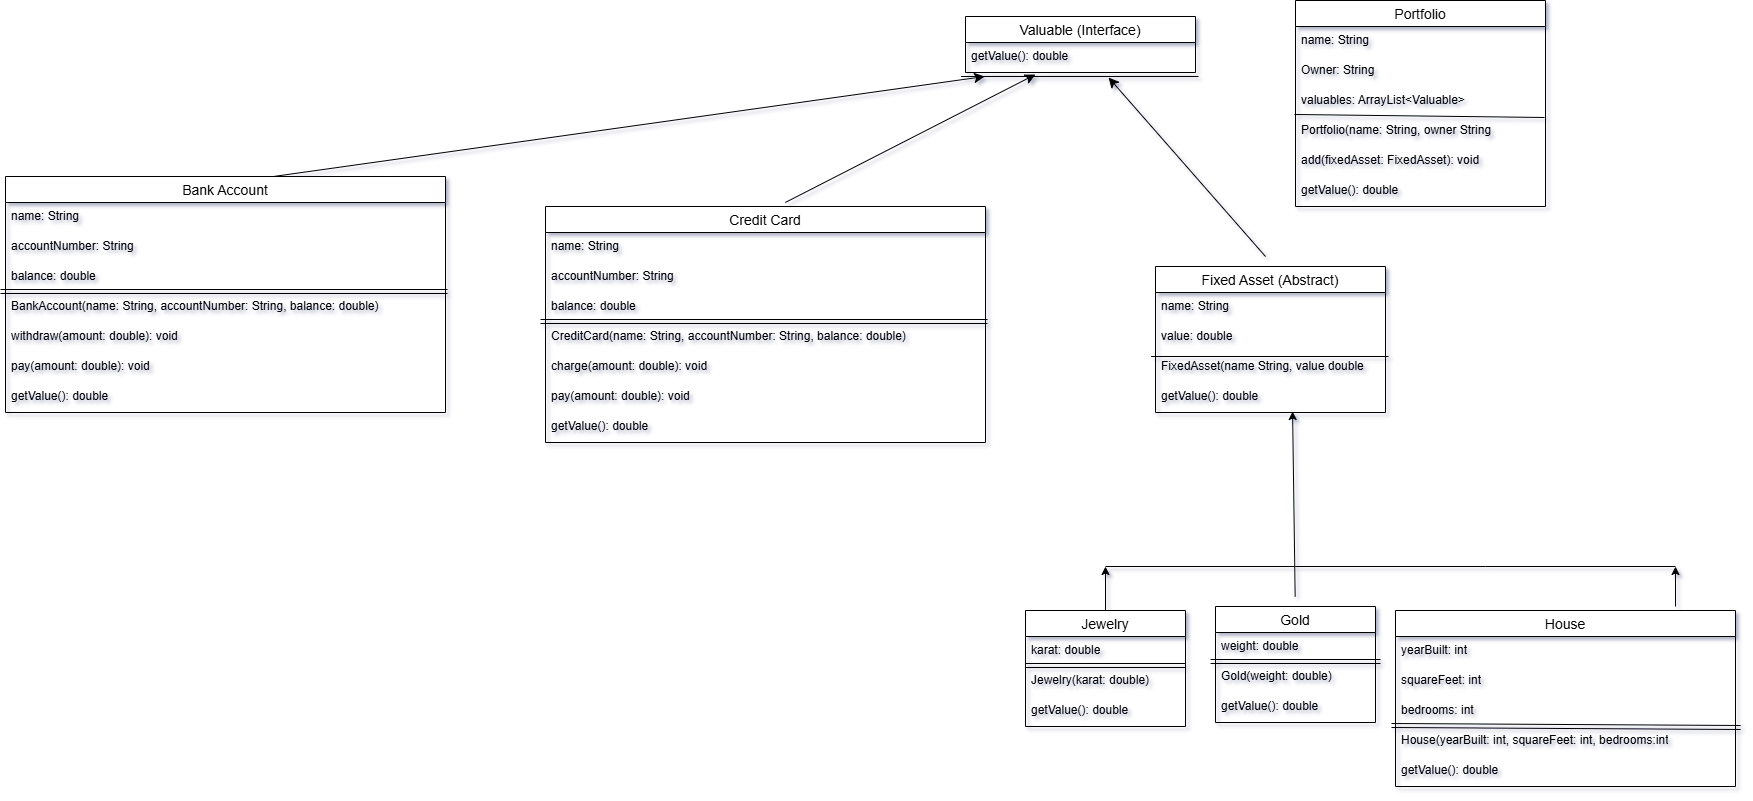

The diagram above was exported from draw.io. Its source (the exported page's mxGraphModel, read from the mxfile embedded in the PNG):
<mxGraphModel dx="3365" dy="1895" grid="1" gridSize="10" guides="1" tooltips="1" connect="1" arrows="1" fold="1" page="1" pageScale="1" pageWidth="850" pageHeight="1100" math="0" shadow="0">
  <root>
    <mxCell id="0" />
    <mxCell id="1" parent="0" />
    <mxCell id="XkwdnddkBsYUt8TJYYjN-3" value="Fixed Asset (Abstract)" style="swimlane;fontStyle=0;childLayout=stackLayout;horizontal=1;startSize=26;horizontalStack=0;resizeParent=1;resizeParentMax=0;resizeLast=0;collapsible=1;marginBottom=0;align=center;fontSize=14;" parent="1" vertex="1">
      <mxGeometry x="110" y="90" width="230" height="146" as="geometry" />
    </mxCell>
    <mxCell id="XkwdnddkBsYUt8TJYYjN-4" value="name: String" style="text;strokeColor=none;fillColor=none;spacingLeft=4;spacingRight=4;overflow=hidden;rotatable=0;points=[[0,0.5],[1,0.5]];portConstraint=eastwest;fontSize=12;whiteSpace=wrap;html=1;" parent="XkwdnddkBsYUt8TJYYjN-3" vertex="1">
      <mxGeometry y="26" width="230" height="30" as="geometry" />
    </mxCell>
    <mxCell id="XkwdnddkBsYUt8TJYYjN-5" value="value: double" style="text;strokeColor=none;fillColor=none;spacingLeft=4;spacingRight=4;overflow=hidden;rotatable=0;points=[[0,0.5],[1,0.5]];portConstraint=eastwest;fontSize=12;whiteSpace=wrap;html=1;" parent="XkwdnddkBsYUt8TJYYjN-3" vertex="1">
      <mxGeometry y="56" width="230" height="30" as="geometry" />
    </mxCell>
    <mxCell id="2c1452jtJYNryH61O-rl-3" value="" style="endArrow=none;html=1;rounded=0;fontSize=12;startSize=8;endSize=8;curved=1;entryX=1.013;entryY=1.133;entryDx=0;entryDy=0;entryPerimeter=0;exitX=-0.019;exitY=0.133;exitDx=0;exitDy=0;exitPerimeter=0;" edge="1" parent="XkwdnddkBsYUt8TJYYjN-3" source="XkwdnddkBsYUt8TJYYjN-6" target="XkwdnddkBsYUt8TJYYjN-5">
      <mxGeometry width="50" height="50" relative="1" as="geometry">
        <mxPoint x="60" y="116" as="sourcePoint" />
        <mxPoint x="110" y="66" as="targetPoint" />
      </mxGeometry>
    </mxCell>
    <mxCell id="XkwdnddkBsYUt8TJYYjN-6" value="&lt;div&gt;FixedAsset(name String, value double&lt;/div&gt;" style="text;strokeColor=none;fillColor=none;spacingLeft=4;spacingRight=4;overflow=hidden;rotatable=0;points=[[0,0.5],[1,0.5]];portConstraint=eastwest;fontSize=12;whiteSpace=wrap;html=1;" parent="XkwdnddkBsYUt8TJYYjN-3" vertex="1">
      <mxGeometry y="86" width="230" height="30" as="geometry" />
    </mxCell>
    <mxCell id="2c1452jtJYNryH61O-rl-5" value="&lt;div&gt;getValue(): double&lt;/div&gt;" style="text;strokeColor=none;fillColor=none;spacingLeft=4;spacingRight=4;overflow=hidden;rotatable=0;points=[[0,0.5],[1,0.5]];portConstraint=eastwest;fontSize=12;whiteSpace=wrap;html=1;" vertex="1" parent="XkwdnddkBsYUt8TJYYjN-3">
      <mxGeometry y="116" width="230" height="30" as="geometry" />
    </mxCell>
    <mxCell id="XkwdnddkBsYUt8TJYYjN-7" value="Gold" style="swimlane;fontStyle=0;childLayout=stackLayout;horizontal=1;startSize=26;horizontalStack=0;resizeParent=1;resizeParentMax=0;resizeLast=0;collapsible=1;marginBottom=0;align=center;fontSize=14;" parent="1" vertex="1">
      <mxGeometry x="170" y="430" width="160" height="116" as="geometry" />
    </mxCell>
    <mxCell id="XkwdnddkBsYUt8TJYYjN-8" value="weight: double" style="text;strokeColor=none;fillColor=none;spacingLeft=4;spacingRight=4;overflow=hidden;rotatable=0;points=[[0,0.5],[1,0.5]];portConstraint=eastwest;fontSize=12;whiteSpace=wrap;html=1;" parent="XkwdnddkBsYUt8TJYYjN-7" vertex="1">
      <mxGeometry y="26" width="160" height="30" as="geometry" />
    </mxCell>
    <mxCell id="2c1452jtJYNryH61O-rl-13" value="" style="shape=link;html=1;rounded=0;fontSize=12;startSize=8;endSize=8;curved=1;" edge="1" parent="XkwdnddkBsYUt8TJYYjN-7">
      <mxGeometry width="100" relative="1" as="geometry">
        <mxPoint x="-5" y="55" as="sourcePoint" />
        <mxPoint x="165" y="55" as="targetPoint" />
      </mxGeometry>
    </mxCell>
    <mxCell id="XkwdnddkBsYUt8TJYYjN-9" value="Gold(weight: double)" style="text;strokeColor=none;fillColor=none;spacingLeft=4;spacingRight=4;overflow=hidden;rotatable=0;points=[[0,0.5],[1,0.5]];portConstraint=eastwest;fontSize=12;whiteSpace=wrap;html=1;" parent="XkwdnddkBsYUt8TJYYjN-7" vertex="1">
      <mxGeometry y="56" width="160" height="30" as="geometry" />
    </mxCell>
    <mxCell id="XkwdnddkBsYUt8TJYYjN-10" value="getValue(): double" style="text;strokeColor=none;fillColor=none;spacingLeft=4;spacingRight=4;overflow=hidden;rotatable=0;points=[[0,0.5],[1,0.5]];portConstraint=eastwest;fontSize=12;whiteSpace=wrap;html=1;" parent="XkwdnddkBsYUt8TJYYjN-7" vertex="1">
      <mxGeometry y="86" width="160" height="30" as="geometry" />
    </mxCell>
    <mxCell id="XkwdnddkBsYUt8TJYYjN-11" value="" style="endArrow=classic;html=1;rounded=0;entryX=0.596;entryY=0.967;entryDx=0;entryDy=0;entryPerimeter=0;" parent="1" edge="1" target="2c1452jtJYNryH61O-rl-5">
      <mxGeometry width="50" height="50" relative="1" as="geometry">
        <mxPoint x="249.66" y="420" as="sourcePoint" />
        <mxPoint x="249.70000000000007" y="349.9899999999999" as="targetPoint" />
      </mxGeometry>
    </mxCell>
    <mxCell id="XkwdnddkBsYUt8TJYYjN-12" value="" style="endArrow=none;html=1;rounded=0;" parent="1" edge="1">
      <mxGeometry width="50" height="50" relative="1" as="geometry">
        <mxPoint x="60" y="390" as="sourcePoint" />
        <mxPoint x="250" y="390" as="targetPoint" />
      </mxGeometry>
    </mxCell>
    <mxCell id="XkwdnddkBsYUt8TJYYjN-13" value="" style="endArrow=classic;html=1;rounded=0;" parent="1" edge="1">
      <mxGeometry width="50" height="50" relative="1" as="geometry">
        <mxPoint x="60" y="460" as="sourcePoint" />
        <mxPoint x="60" y="390" as="targetPoint" />
      </mxGeometry>
    </mxCell>
    <mxCell id="XkwdnddkBsYUt8TJYYjN-14" value="Jewelry" style="swimlane;fontStyle=0;childLayout=stackLayout;horizontal=1;startSize=26;horizontalStack=0;resizeParent=1;resizeParentMax=0;resizeLast=0;collapsible=1;marginBottom=0;align=center;fontSize=14;" parent="1" vertex="1">
      <mxGeometry x="-20" y="434" width="160" height="116" as="geometry" />
    </mxCell>
    <mxCell id="XkwdnddkBsYUt8TJYYjN-15" value="karat: double" style="text;strokeColor=none;fillColor=none;spacingLeft=4;spacingRight=4;overflow=hidden;rotatable=0;points=[[0,0.5],[1,0.5]];portConstraint=eastwest;fontSize=12;whiteSpace=wrap;html=1;" parent="XkwdnddkBsYUt8TJYYjN-14" vertex="1">
      <mxGeometry y="26" width="160" height="30" as="geometry" />
    </mxCell>
    <mxCell id="2c1452jtJYNryH61O-rl-14" value="" style="shape=link;html=1;rounded=0;fontSize=12;startSize=8;endSize=8;curved=1;" edge="1" parent="XkwdnddkBsYUt8TJYYjN-14">
      <mxGeometry width="100" relative="1" as="geometry">
        <mxPoint y="55" as="sourcePoint" />
        <mxPoint x="160" y="55" as="targetPoint" />
      </mxGeometry>
    </mxCell>
    <mxCell id="XkwdnddkBsYUt8TJYYjN-16" value="Jewelry(karat: double)" style="text;strokeColor=none;fillColor=none;spacingLeft=4;spacingRight=4;overflow=hidden;rotatable=0;points=[[0,0.5],[1,0.5]];portConstraint=eastwest;fontSize=12;whiteSpace=wrap;html=1;" parent="XkwdnddkBsYUt8TJYYjN-14" vertex="1">
      <mxGeometry y="56" width="160" height="30" as="geometry" />
    </mxCell>
    <mxCell id="XkwdnddkBsYUt8TJYYjN-17" value="getValue(): double" style="text;strokeColor=none;fillColor=none;spacingLeft=4;spacingRight=4;overflow=hidden;rotatable=0;points=[[0,0.5],[1,0.5]];portConstraint=eastwest;fontSize=12;whiteSpace=wrap;html=1;" parent="XkwdnddkBsYUt8TJYYjN-14" vertex="1">
      <mxGeometry y="86" width="160" height="30" as="geometry" />
    </mxCell>
    <mxCell id="XkwdnddkBsYUt8TJYYjN-18" value="House" style="swimlane;fontStyle=0;childLayout=stackLayout;horizontal=1;startSize=26;horizontalStack=0;resizeParent=1;resizeParentMax=0;resizeLast=0;collapsible=1;marginBottom=0;align=center;fontSize=14;" parent="1" vertex="1">
      <mxGeometry x="350" y="434" width="340" height="176" as="geometry" />
    </mxCell>
    <mxCell id="XkwdnddkBsYUt8TJYYjN-19" value="yearBuilt: int" style="text;strokeColor=none;fillColor=none;spacingLeft=4;spacingRight=4;overflow=hidden;rotatable=0;points=[[0,0.5],[1,0.5]];portConstraint=eastwest;fontSize=12;whiteSpace=wrap;html=1;" parent="XkwdnddkBsYUt8TJYYjN-18" vertex="1">
      <mxGeometry y="26" width="340" height="30" as="geometry" />
    </mxCell>
    <mxCell id="XkwdnddkBsYUt8TJYYjN-20" value="squareFeet: int" style="text;strokeColor=none;fillColor=none;spacingLeft=4;spacingRight=4;overflow=hidden;rotatable=0;points=[[0,0.5],[1,0.5]];portConstraint=eastwest;fontSize=12;whiteSpace=wrap;html=1;" parent="XkwdnddkBsYUt8TJYYjN-18" vertex="1">
      <mxGeometry y="56" width="340" height="30" as="geometry" />
    </mxCell>
    <mxCell id="XkwdnddkBsYUt8TJYYjN-21" value="bedrooms: int" style="text;strokeColor=none;fillColor=none;spacingLeft=4;spacingRight=4;overflow=hidden;rotatable=0;points=[[0,0.5],[1,0.5]];portConstraint=eastwest;fontSize=12;whiteSpace=wrap;html=1;" parent="XkwdnddkBsYUt8TJYYjN-18" vertex="1">
      <mxGeometry y="86" width="340" height="30" as="geometry" />
    </mxCell>
    <mxCell id="2c1452jtJYNryH61O-rl-16" value="House(yearBuilt: int, squareFeet: int, bedrooms:int" style="text;strokeColor=none;fillColor=none;spacingLeft=4;spacingRight=4;overflow=hidden;rotatable=0;points=[[0,0.5],[1,0.5]];portConstraint=eastwest;fontSize=12;whiteSpace=wrap;html=1;" vertex="1" parent="XkwdnddkBsYUt8TJYYjN-18">
      <mxGeometry y="116" width="340" height="30" as="geometry" />
    </mxCell>
    <mxCell id="2c1452jtJYNryH61O-rl-17" value="getValue(): double" style="text;strokeColor=none;fillColor=none;spacingLeft=4;spacingRight=4;overflow=hidden;rotatable=0;points=[[0,0.5],[1,0.5]];portConstraint=eastwest;fontSize=12;whiteSpace=wrap;html=1;" vertex="1" parent="XkwdnddkBsYUt8TJYYjN-18">
      <mxGeometry y="146" width="340" height="30" as="geometry" />
    </mxCell>
    <mxCell id="2c1452jtJYNryH61O-rl-15" value="" style="shape=link;html=1;rounded=0;fontSize=12;startSize=8;endSize=8;curved=1;entryX=1.015;entryY=0.033;entryDx=0;entryDy=0;entryPerimeter=0;" edge="1" parent="XkwdnddkBsYUt8TJYYjN-18" target="2c1452jtJYNryH61O-rl-16">
      <mxGeometry width="100" relative="1" as="geometry">
        <mxPoint x="-4" y="115" as="sourcePoint" />
        <mxPoint x="276" y="116" as="targetPoint" />
      </mxGeometry>
    </mxCell>
    <mxCell id="XkwdnddkBsYUt8TJYYjN-22" value="Portfolio" style="swimlane;fontStyle=0;childLayout=stackLayout;horizontal=1;startSize=26;horizontalStack=0;resizeParent=1;resizeParentMax=0;resizeLast=0;collapsible=1;marginBottom=0;align=center;fontSize=14;" parent="1" vertex="1">
      <mxGeometry x="250" y="-176" width="250" height="206" as="geometry" />
    </mxCell>
    <mxCell id="XkwdnddkBsYUt8TJYYjN-23" value="name: String" style="text;strokeColor=none;fillColor=none;spacingLeft=4;spacingRight=4;overflow=hidden;rotatable=0;points=[[0,0.5],[1,0.5]];portConstraint=eastwest;fontSize=12;whiteSpace=wrap;html=1;" parent="XkwdnddkBsYUt8TJYYjN-22" vertex="1">
      <mxGeometry y="26" width="250" height="30" as="geometry" />
    </mxCell>
    <mxCell id="XkwdnddkBsYUt8TJYYjN-24" value="Owner: String" style="text;strokeColor=none;fillColor=none;spacingLeft=4;spacingRight=4;overflow=hidden;rotatable=0;points=[[0,0.5],[1,0.5]];portConstraint=eastwest;fontSize=12;whiteSpace=wrap;html=1;" parent="XkwdnddkBsYUt8TJYYjN-22" vertex="1">
      <mxGeometry y="56" width="250" height="30" as="geometry" />
    </mxCell>
    <mxCell id="2c1452jtJYNryH61O-rl-10" value="" style="endArrow=none;html=1;rounded=0;fontSize=12;startSize=8;endSize=8;curved=1;entryX=0.996;entryY=1.033;entryDx=0;entryDy=0;entryPerimeter=0;exitX=-0.004;exitY=0.933;exitDx=0;exitDy=0;exitPerimeter=0;" edge="1" parent="XkwdnddkBsYUt8TJYYjN-22" source="XkwdnddkBsYUt8TJYYjN-25" target="XkwdnddkBsYUt8TJYYjN-25">
      <mxGeometry width="50" height="50" relative="1" as="geometry">
        <mxPoint x="110" y="125" as="sourcePoint" />
        <mxPoint x="160" y="75" as="targetPoint" />
      </mxGeometry>
    </mxCell>
    <mxCell id="XkwdnddkBsYUt8TJYYjN-25" value="&lt;div&gt;valuables: ArrayList&amp;lt;Valuable&amp;gt;&lt;/div&gt;" style="text;strokeColor=none;fillColor=none;spacingLeft=4;spacingRight=4;overflow=hidden;rotatable=0;points=[[0,0.5],[1,0.5]];portConstraint=eastwest;fontSize=12;whiteSpace=wrap;html=1;" parent="XkwdnddkBsYUt8TJYYjN-22" vertex="1">
      <mxGeometry y="86" width="250" height="30" as="geometry" />
    </mxCell>
    <mxCell id="2c1452jtJYNryH61O-rl-7" value="&lt;div&gt;Portfolio(name: String, owner String&lt;/div&gt;" style="text;strokeColor=none;fillColor=none;spacingLeft=4;spacingRight=4;overflow=hidden;rotatable=0;points=[[0,0.5],[1,0.5]];portConstraint=eastwest;fontSize=12;whiteSpace=wrap;html=1;" vertex="1" parent="XkwdnddkBsYUt8TJYYjN-22">
      <mxGeometry y="116" width="250" height="30" as="geometry" />
    </mxCell>
    <mxCell id="2c1452jtJYNryH61O-rl-8" value="&lt;div&gt;add(fixedAsset: FixedAsset): void&lt;/div&gt;&lt;div&gt;&lt;br&gt;&lt;/div&gt;" style="text;strokeColor=none;fillColor=none;spacingLeft=4;spacingRight=4;overflow=hidden;rotatable=0;points=[[0,0.5],[1,0.5]];portConstraint=eastwest;fontSize=12;whiteSpace=wrap;html=1;" vertex="1" parent="XkwdnddkBsYUt8TJYYjN-22">
      <mxGeometry y="146" width="250" height="30" as="geometry" />
    </mxCell>
    <mxCell id="2c1452jtJYNryH61O-rl-11" value="&lt;div&gt;getValue(): double&amp;nbsp;&lt;/div&gt;" style="text;strokeColor=none;fillColor=none;spacingLeft=4;spacingRight=4;overflow=hidden;rotatable=0;points=[[0,0.5],[1,0.5]];portConstraint=eastwest;fontSize=12;whiteSpace=wrap;html=1;" vertex="1" parent="XkwdnddkBsYUt8TJYYjN-22">
      <mxGeometry y="176" width="250" height="30" as="geometry" />
    </mxCell>
    <mxCell id="XkwdnddkBsYUt8TJYYjN-26" value="" style="endArrow=none;html=1;rounded=0;" parent="1" edge="1">
      <mxGeometry width="50" height="50" relative="1" as="geometry">
        <mxPoint x="250" y="390" as="sourcePoint" />
        <mxPoint x="440" y="390" as="targetPoint" />
      </mxGeometry>
    </mxCell>
    <mxCell id="XkwdnddkBsYUt8TJYYjN-27" value="" style="endArrow=none;html=1;rounded=0;" parent="1" edge="1">
      <mxGeometry width="50" height="50" relative="1" as="geometry">
        <mxPoint x="440" y="390" as="sourcePoint" />
        <mxPoint x="630" y="390" as="targetPoint" />
      </mxGeometry>
    </mxCell>
    <mxCell id="XkwdnddkBsYUt8TJYYjN-30" value="" style="endArrow=classic;html=1;rounded=0;" parent="1" edge="1">
      <mxGeometry width="50" height="50" relative="1" as="geometry">
        <mxPoint x="630" y="430" as="sourcePoint" />
        <mxPoint x="630" y="390" as="targetPoint" />
      </mxGeometry>
    </mxCell>
    <mxCell id="2c1452jtJYNryH61O-rl-18" value="Bank Account" style="swimlane;fontStyle=0;childLayout=stackLayout;horizontal=1;startSize=26;horizontalStack=0;resizeParent=1;resizeParentMax=0;resizeLast=0;collapsible=1;marginBottom=0;align=center;fontSize=14;" vertex="1" parent="1">
      <mxGeometry x="-1040" width="440" height="236" as="geometry" />
    </mxCell>
    <mxCell id="2c1452jtJYNryH61O-rl-19" value="name: String" style="text;strokeColor=none;fillColor=none;spacingLeft=4;spacingRight=4;overflow=hidden;rotatable=0;points=[[0,0.5],[1,0.5]];portConstraint=eastwest;fontSize=12;whiteSpace=wrap;html=1;" vertex="1" parent="2c1452jtJYNryH61O-rl-18">
      <mxGeometry y="26" width="440" height="30" as="geometry" />
    </mxCell>
    <mxCell id="2c1452jtJYNryH61O-rl-20" value="accountNumber: String" style="text;strokeColor=none;fillColor=none;spacingLeft=4;spacingRight=4;overflow=hidden;rotatable=0;points=[[0,0.5],[1,0.5]];portConstraint=eastwest;fontSize=12;whiteSpace=wrap;html=1;" vertex="1" parent="2c1452jtJYNryH61O-rl-18">
      <mxGeometry y="56" width="440" height="30" as="geometry" />
    </mxCell>
    <mxCell id="2c1452jtJYNryH61O-rl-63" value="balance: double" style="text;strokeColor=none;fillColor=none;spacingLeft=4;spacingRight=4;overflow=hidden;rotatable=0;points=[[0,0.5],[1,0.5]];portConstraint=eastwest;fontSize=12;whiteSpace=wrap;html=1;" vertex="1" parent="2c1452jtJYNryH61O-rl-18">
      <mxGeometry y="86" width="440" height="30" as="geometry" />
    </mxCell>
    <mxCell id="2c1452jtJYNryH61O-rl-54" value="" style="shape=link;html=1;rounded=0;fontSize=12;startSize=8;endSize=8;curved=1;" edge="1" parent="2c1452jtJYNryH61O-rl-18">
      <mxGeometry width="100" relative="1" as="geometry">
        <mxPoint x="-5" y="115" as="sourcePoint" />
        <mxPoint x="442" y="115" as="targetPoint" />
      </mxGeometry>
    </mxCell>
    <mxCell id="2c1452jtJYNryH61O-rl-56" value="BankAccount(name: String, accountNumber: String, balance: double)" style="text;strokeColor=none;fillColor=none;spacingLeft=4;spacingRight=4;overflow=hidden;rotatable=0;points=[[0,0.5],[1,0.5]];portConstraint=eastwest;fontSize=12;whiteSpace=wrap;html=1;" vertex="1" parent="2c1452jtJYNryH61O-rl-18">
      <mxGeometry y="116" width="440" height="30" as="geometry" />
    </mxCell>
    <mxCell id="2c1452jtJYNryH61O-rl-64" value="withdraw(amount: double): void" style="text;strokeColor=none;fillColor=none;spacingLeft=4;spacingRight=4;overflow=hidden;rotatable=0;points=[[0,0.5],[1,0.5]];portConstraint=eastwest;fontSize=12;whiteSpace=wrap;html=1;" vertex="1" parent="2c1452jtJYNryH61O-rl-18">
      <mxGeometry y="146" width="440" height="30" as="geometry" />
    </mxCell>
    <mxCell id="2c1452jtJYNryH61O-rl-53" value="pay(amount: double): void" style="text;strokeColor=none;fillColor=none;spacingLeft=4;spacingRight=4;overflow=hidden;rotatable=0;points=[[0,0.5],[1,0.5]];portConstraint=eastwest;fontSize=12;whiteSpace=wrap;html=1;" vertex="1" parent="2c1452jtJYNryH61O-rl-18">
      <mxGeometry y="176" width="440" height="30" as="geometry" />
    </mxCell>
    <mxCell id="2c1452jtJYNryH61O-rl-65" value="getValue(): double" style="text;strokeColor=none;fillColor=none;spacingLeft=4;spacingRight=4;overflow=hidden;rotatable=0;points=[[0,0.5],[1,0.5]];portConstraint=eastwest;fontSize=12;whiteSpace=wrap;html=1;" vertex="1" parent="2c1452jtJYNryH61O-rl-18">
      <mxGeometry y="206" width="440" height="30" as="geometry" />
    </mxCell>
    <mxCell id="2c1452jtJYNryH61O-rl-37" value="" style="endArrow=classic;html=1;rounded=0;fontSize=12;startSize=8;endSize=8;curved=1;entryX=0.304;entryY=1.067;entryDx=0;entryDy=0;entryPerimeter=0;exitX=0.545;exitY=-0.017;exitDx=0;exitDy=0;exitPerimeter=0;" edge="1" parent="1" source="2c1452jtJYNryH61O-rl-66" target="2c1452jtJYNryH61O-rl-45">
      <mxGeometry width="50" height="50" relative="1" as="geometry">
        <mxPoint x="-192.01999999999998" y="160" as="sourcePoint" />
        <mxPoint x="10" y="-110" as="targetPoint" />
      </mxGeometry>
    </mxCell>
    <mxCell id="2c1452jtJYNryH61O-rl-38" value="" style="endArrow=classic;html=1;rounded=0;fontSize=12;startSize=8;endSize=8;curved=1;entryX=0.083;entryY=1.133;entryDx=0;entryDy=0;entryPerimeter=0;exitX=0.609;exitY=0;exitDx=0;exitDy=0;exitPerimeter=0;" edge="1" parent="1" source="2c1452jtJYNryH61O-rl-18" target="2c1452jtJYNryH61O-rl-45">
      <mxGeometry width="50" height="50" relative="1" as="geometry">
        <mxPoint x="-440" y="270" as="sourcePoint" />
        <mxPoint x="-300" y="120" as="targetPoint" />
      </mxGeometry>
    </mxCell>
    <mxCell id="2c1452jtJYNryH61O-rl-40" value="Valuable (Interface)" style="swimlane;fontStyle=0;childLayout=stackLayout;horizontal=1;startSize=26;horizontalStack=0;resizeParent=1;resizeParentMax=0;resizeLast=0;collapsible=1;marginBottom=0;align=center;fontSize=14;" vertex="1" parent="1">
      <mxGeometry x="-80" y="-160" width="230" height="56" as="geometry" />
    </mxCell>
    <mxCell id="2c1452jtJYNryH61O-rl-43" value="" style="endArrow=none;html=1;rounded=0;fontSize=12;startSize=8;endSize=8;curved=1;entryX=1.013;entryY=1.133;entryDx=0;entryDy=0;entryPerimeter=0;exitX=-0.019;exitY=0.133;exitDx=0;exitDy=0;exitPerimeter=0;" edge="1" parent="2c1452jtJYNryH61O-rl-40">
      <mxGeometry width="50" height="50" relative="1" as="geometry">
        <mxPoint x="-4.369999999999891" y="59.99000000000001" as="sourcePoint" />
        <mxPoint x="232.98999999999978" y="59.99000000000001" as="targetPoint" />
      </mxGeometry>
    </mxCell>
    <mxCell id="2c1452jtJYNryH61O-rl-45" value="getValue(): double" style="text;strokeColor=none;fillColor=none;spacingLeft=4;spacingRight=4;overflow=hidden;rotatable=0;points=[[0,0.5],[1,0.5]];portConstraint=eastwest;fontSize=12;whiteSpace=wrap;html=1;" vertex="1" parent="2c1452jtJYNryH61O-rl-40">
      <mxGeometry y="26" width="230" height="30" as="geometry" />
    </mxCell>
    <mxCell id="2c1452jtJYNryH61O-rl-46" value="" style="endArrow=classic;html=1;rounded=0;fontSize=12;startSize=8;endSize=8;curved=1;entryX=0.622;entryY=1.167;entryDx=0;entryDy=0;entryPerimeter=0;" edge="1" parent="1" target="2c1452jtJYNryH61O-rl-45">
      <mxGeometry width="50" height="50" relative="1" as="geometry">
        <mxPoint x="220" y="80" as="sourcePoint" />
        <mxPoint x="200" y="10" as="targetPoint" />
      </mxGeometry>
    </mxCell>
    <mxCell id="2c1452jtJYNryH61O-rl-66" value="Credit Card" style="swimlane;fontStyle=0;childLayout=stackLayout;horizontal=1;startSize=26;horizontalStack=0;resizeParent=1;resizeParentMax=0;resizeLast=0;collapsible=1;marginBottom=0;align=center;fontSize=14;" vertex="1" parent="1">
      <mxGeometry x="-500" y="30" width="440" height="236" as="geometry" />
    </mxCell>
    <mxCell id="2c1452jtJYNryH61O-rl-67" value="name: String" style="text;strokeColor=none;fillColor=none;spacingLeft=4;spacingRight=4;overflow=hidden;rotatable=0;points=[[0,0.5],[1,0.5]];portConstraint=eastwest;fontSize=12;whiteSpace=wrap;html=1;" vertex="1" parent="2c1452jtJYNryH61O-rl-66">
      <mxGeometry y="26" width="440" height="30" as="geometry" />
    </mxCell>
    <mxCell id="2c1452jtJYNryH61O-rl-68" value="accountNumber: String" style="text;strokeColor=none;fillColor=none;spacingLeft=4;spacingRight=4;overflow=hidden;rotatable=0;points=[[0,0.5],[1,0.5]];portConstraint=eastwest;fontSize=12;whiteSpace=wrap;html=1;" vertex="1" parent="2c1452jtJYNryH61O-rl-66">
      <mxGeometry y="56" width="440" height="30" as="geometry" />
    </mxCell>
    <mxCell id="2c1452jtJYNryH61O-rl-69" value="balance: double" style="text;strokeColor=none;fillColor=none;spacingLeft=4;spacingRight=4;overflow=hidden;rotatable=0;points=[[0,0.5],[1,0.5]];portConstraint=eastwest;fontSize=12;whiteSpace=wrap;html=1;" vertex="1" parent="2c1452jtJYNryH61O-rl-66">
      <mxGeometry y="86" width="440" height="30" as="geometry" />
    </mxCell>
    <mxCell id="2c1452jtJYNryH61O-rl-70" value="" style="shape=link;html=1;rounded=0;fontSize=12;startSize=8;endSize=8;curved=1;" edge="1" parent="2c1452jtJYNryH61O-rl-66">
      <mxGeometry width="100" relative="1" as="geometry">
        <mxPoint x="-5" y="115" as="sourcePoint" />
        <mxPoint x="442" y="115" as="targetPoint" />
      </mxGeometry>
    </mxCell>
    <mxCell id="2c1452jtJYNryH61O-rl-71" value="CreditCard(name: String, accountNumber: String, balance: double)" style="text;strokeColor=none;fillColor=none;spacingLeft=4;spacingRight=4;overflow=hidden;rotatable=0;points=[[0,0.5],[1,0.5]];portConstraint=eastwest;fontSize=12;whiteSpace=wrap;html=1;" vertex="1" parent="2c1452jtJYNryH61O-rl-66">
      <mxGeometry y="116" width="440" height="30" as="geometry" />
    </mxCell>
    <mxCell id="2c1452jtJYNryH61O-rl-72" value="charge(amount: double): void" style="text;strokeColor=none;fillColor=none;spacingLeft=4;spacingRight=4;overflow=hidden;rotatable=0;points=[[0,0.5],[1,0.5]];portConstraint=eastwest;fontSize=12;whiteSpace=wrap;html=1;" vertex="1" parent="2c1452jtJYNryH61O-rl-66">
      <mxGeometry y="146" width="440" height="30" as="geometry" />
    </mxCell>
    <mxCell id="2c1452jtJYNryH61O-rl-73" value="pay(amount: double): void" style="text;strokeColor=none;fillColor=none;spacingLeft=4;spacingRight=4;overflow=hidden;rotatable=0;points=[[0,0.5],[1,0.5]];portConstraint=eastwest;fontSize=12;whiteSpace=wrap;html=1;" vertex="1" parent="2c1452jtJYNryH61O-rl-66">
      <mxGeometry y="176" width="440" height="30" as="geometry" />
    </mxCell>
    <mxCell id="2c1452jtJYNryH61O-rl-74" value="getValue(): double" style="text;strokeColor=none;fillColor=none;spacingLeft=4;spacingRight=4;overflow=hidden;rotatable=0;points=[[0,0.5],[1,0.5]];portConstraint=eastwest;fontSize=12;whiteSpace=wrap;html=1;" vertex="1" parent="2c1452jtJYNryH61O-rl-66">
      <mxGeometry y="206" width="440" height="30" as="geometry" />
    </mxCell>
  </root>
</mxGraphModel>